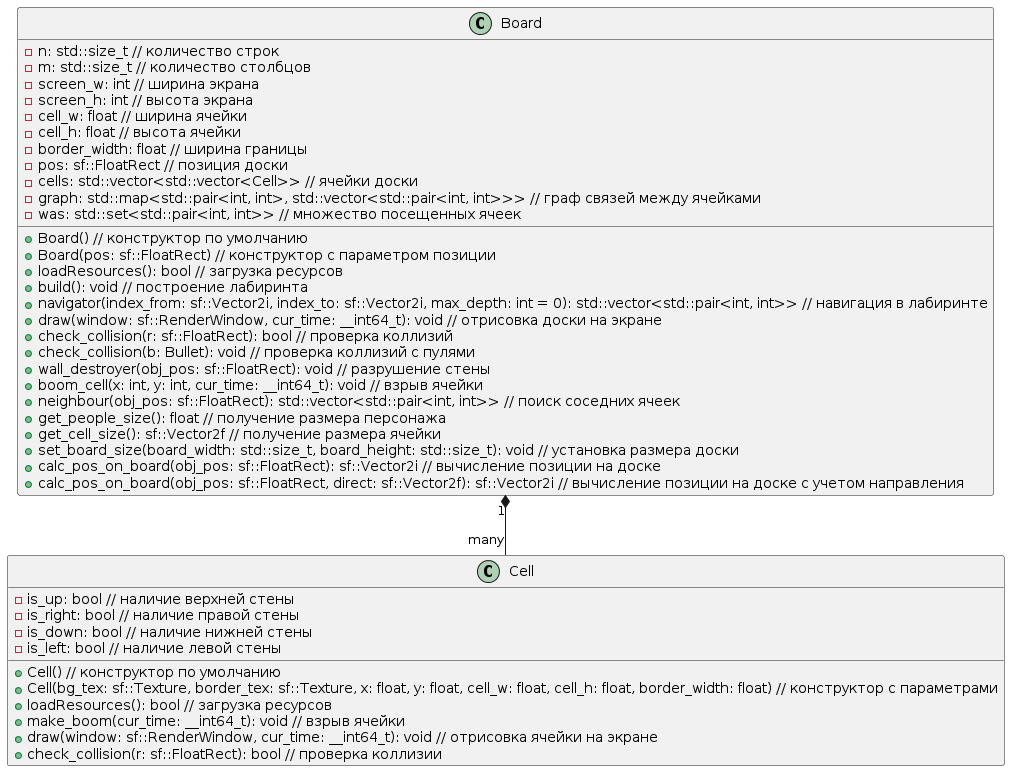

The diagram above was rendered by PlantUML. Its source (embedded in the PNG):
@startuml
class Board {
    - n: std::size_t // количество строк
    - m: std::size_t // количество столбцов
    - screen_w: int // ширина экрана
    - screen_h: int // высота экрана
    - cell_w: float // ширина ячейки
    - cell_h: float // высота ячейки
    - border_width: float // ширина границы
    - pos: sf::FloatRect // позиция доски
    - cells: std::vector<std::vector<Cell>> // ячейки доски
    - graph: std::map<std::pair<int, int>, std::vector<std::pair<int, int>>> // граф связей между ячейками
    - was: std::set<std::pair<int, int>> // множество посещенных ячеек
    + Board() // конструктор по умолчанию
    + Board(pos: sf::FloatRect) // конструктор с параметром позиции
    + loadResources(): bool // загрузка ресурсов
    + build(): void // построение лабиринта
    + navigator(index_from: sf::Vector2i, index_to: sf::Vector2i, max_depth: int = 0): std::vector<std::pair<int, int>> // навигация в лабиринте
    + draw(window: sf::RenderWindow, cur_time: __int64_t): void // отрисовка доски на экране
    + check_collision(r: sf::FloatRect): bool // проверка коллизий
    + check_collision(b: Bullet): void // проверка коллизий с пулями
    + wall_destroyer(obj_pos: sf::FloatRect): void // разрушение стены
    + boom_cell(x: int, y: int, cur_time: __int64_t): void // взрыв ячейки
    + neighbour(obj_pos: sf::FloatRect): std::vector<std::pair<int, int>> // поиск соседних ячеек
    + get_people_size(): float // получение размера персонажа
    + get_cell_size(): sf::Vector2f // получение размера ячейки
    + set_board_size(board_width: std::size_t, board_height: std::size_t): void // установка размера доски
    + calc_pos_on_board(obj_pos: sf::FloatRect): sf::Vector2i // вычисление позиции на доске
    + calc_pos_on_board(obj_pos: sf::FloatRect, direct: sf::Vector2f): sf::Vector2i // вычисление позиции на доске с учетом направления
}

class Cell {
    - is_up: bool // наличие верхней стены
    - is_right: bool // наличие правой стены
    - is_down: bool // наличие нижней стены
    - is_left: bool // наличие левой стены
    + Cell() // конструктор по умолчанию
    + Cell(bg_tex: sf::Texture, border_tex: sf::Texture, x: float, y: float, cell_w: float, cell_h: float, border_width: float) // конструктор с параметрами
    + loadResources(): bool // загрузка ресурсов
    + make_boom(cur_time: __int64_t): void // взрыв ячейки
    + draw(window: sf::RenderWindow, cur_time: __int64_t): void // отрисовка ячейки на экране
    + check_collision(r: sf::FloatRect): bool // проверка коллизии
}
Board "1" *-- "many" Cell
@enduml